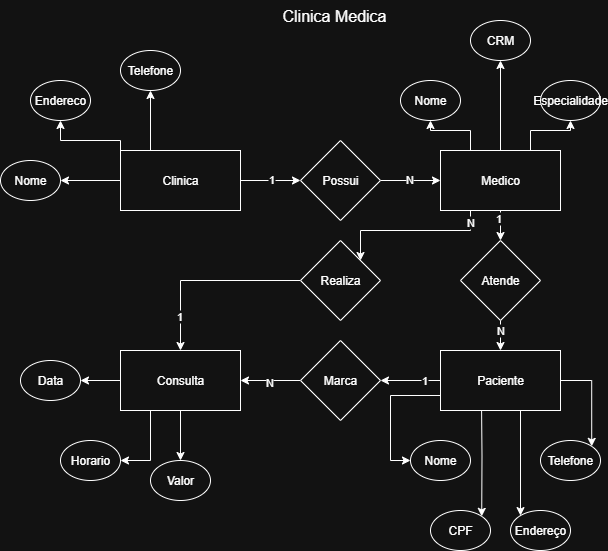

The diagram above was exported from draw.io. Its source (the exported page's mxGraphModel, read from the mxfile embedded in the PNG):
<mxGraphModel dx="1281" dy="561" grid="1" gridSize="10" guides="1" tooltips="1" connect="1" arrows="1" fold="1" page="1" pageScale="1" pageWidth="827" pageHeight="1169" math="0" shadow="0">
  <root>
    <mxCell id="0" />
    <mxCell id="1" parent="0" />
    <mxCell id="frSDCtPE1O9kH48GfV6B-1" value="&lt;font style=&quot;font-size: 16px;&quot;&gt;Clinica Medica&lt;/font&gt;" style="text;html=1;align=center;verticalAlign=middle;whiteSpace=wrap;rounded=0;" parent="1" vertex="1">
      <mxGeometry x="331" y="10" width="166" height="30" as="geometry" />
    </mxCell>
    <mxCell id="frSDCtPE1O9kH48GfV6B-21" value="" style="edgeStyle=orthogonalEdgeStyle;rounded=0;orthogonalLoop=1;jettySize=auto;html=1;" parent="1" source="frSDCtPE1O9kH48GfV6B-2" target="frSDCtPE1O9kH48GfV6B-20" edge="1">
      <mxGeometry relative="1" as="geometry" />
    </mxCell>
    <mxCell id="frSDCtPE1O9kH48GfV6B-61" value="1" style="edgeLabel;html=1;align=center;verticalAlign=middle;resizable=0;points=[];" parent="frSDCtPE1O9kH48GfV6B-21" connectable="0" vertex="1">
      <mxGeometry x="0.0133" y="2" relative="1" as="geometry">
        <mxPoint as="offset" />
      </mxGeometry>
    </mxCell>
    <mxCell id="frSDCtPE1O9kH48GfV6B-56" style="edgeStyle=orthogonalEdgeStyle;rounded=0;orthogonalLoop=1;jettySize=auto;html=1;exitX=0.25;exitY=0;exitDx=0;exitDy=0;entryX=0.5;entryY=1;entryDx=0;entryDy=0;" parent="1" source="frSDCtPE1O9kH48GfV6B-2" target="frSDCtPE1O9kH48GfV6B-54" edge="1">
      <mxGeometry relative="1" as="geometry" />
    </mxCell>
    <mxCell id="frSDCtPE1O9kH48GfV6B-57" style="edgeStyle=orthogonalEdgeStyle;rounded=0;orthogonalLoop=1;jettySize=auto;html=1;exitX=0;exitY=0;exitDx=0;exitDy=0;entryX=0.5;entryY=1;entryDx=0;entryDy=0;" parent="1" source="frSDCtPE1O9kH48GfV6B-2" target="frSDCtPE1O9kH48GfV6B-55" edge="1">
      <mxGeometry relative="1" as="geometry">
        <Array as="points">
          <mxPoint x="200" y="150" />
          <mxPoint x="140" y="150" />
        </Array>
      </mxGeometry>
    </mxCell>
    <mxCell id="frSDCtPE1O9kH48GfV6B-58" value="" style="edgeStyle=orthogonalEdgeStyle;rounded=0;orthogonalLoop=1;jettySize=auto;html=1;" parent="1" source="frSDCtPE1O9kH48GfV6B-2" target="frSDCtPE1O9kH48GfV6B-53" edge="1">
      <mxGeometry relative="1" as="geometry" />
    </mxCell>
    <mxCell id="frSDCtPE1O9kH48GfV6B-2" value="Clinica" style="rounded=0;whiteSpace=wrap;html=1;" parent="1" vertex="1">
      <mxGeometry x="200" y="160" width="120" height="60" as="geometry" />
    </mxCell>
    <mxCell id="frSDCtPE1O9kH48GfV6B-27" value="" style="edgeStyle=orthogonalEdgeStyle;rounded=0;orthogonalLoop=1;jettySize=auto;html=1;" parent="1" source="frSDCtPE1O9kH48GfV6B-3" target="frSDCtPE1O9kH48GfV6B-26" edge="1">
      <mxGeometry relative="1" as="geometry" />
    </mxCell>
    <mxCell id="frSDCtPE1O9kH48GfV6B-68" value="1" style="edgeLabel;html=1;align=center;verticalAlign=middle;resizable=0;points=[];" parent="frSDCtPE1O9kH48GfV6B-27" connectable="0" vertex="1">
      <mxGeometry x="-0.4444" y="-1" relative="1" as="geometry">
        <mxPoint as="offset" />
      </mxGeometry>
    </mxCell>
    <mxCell id="frSDCtPE1O9kH48GfV6B-46" style="edgeStyle=orthogonalEdgeStyle;rounded=0;orthogonalLoop=1;jettySize=auto;html=1;entryX=1;entryY=0;entryDx=0;entryDy=0;" parent="1" target="frSDCtPE1O9kH48GfV6B-36" edge="1">
      <mxGeometry relative="1" as="geometry">
        <mxPoint x="561" y="410" as="sourcePoint" />
      </mxGeometry>
    </mxCell>
    <mxCell id="frSDCtPE1O9kH48GfV6B-47" style="edgeStyle=orthogonalEdgeStyle;rounded=0;orthogonalLoop=1;jettySize=auto;html=1;exitX=0.75;exitY=1;exitDx=0;exitDy=0;" parent="1" source="frSDCtPE1O9kH48GfV6B-3" target="frSDCtPE1O9kH48GfV6B-38" edge="1">
      <mxGeometry relative="1" as="geometry">
        <Array as="points">
          <mxPoint x="600" y="420" />
        </Array>
      </mxGeometry>
    </mxCell>
    <mxCell id="frSDCtPE1O9kH48GfV6B-48" style="edgeStyle=orthogonalEdgeStyle;rounded=0;orthogonalLoop=1;jettySize=auto;html=1;exitX=1;exitY=0.5;exitDx=0;exitDy=0;entryX=1;entryY=0;entryDx=0;entryDy=0;" parent="1" source="frSDCtPE1O9kH48GfV6B-3" target="frSDCtPE1O9kH48GfV6B-35" edge="1">
      <mxGeometry relative="1" as="geometry" />
    </mxCell>
    <mxCell id="frSDCtPE1O9kH48GfV6B-49" style="edgeStyle=orthogonalEdgeStyle;rounded=0;orthogonalLoop=1;jettySize=auto;html=1;exitX=0;exitY=0.75;exitDx=0;exitDy=0;entryX=0;entryY=0.5;entryDx=0;entryDy=0;" parent="1" source="frSDCtPE1O9kH48GfV6B-3" target="frSDCtPE1O9kH48GfV6B-37" edge="1">
      <mxGeometry relative="1" as="geometry" />
    </mxCell>
    <mxCell id="frSDCtPE1O9kH48GfV6B-3" value="Paciente" style="rounded=0;whiteSpace=wrap;html=1;" parent="1" vertex="1">
      <mxGeometry x="520" y="360" width="120" height="60" as="geometry" />
    </mxCell>
    <mxCell id="frSDCtPE1O9kH48GfV6B-24" value="" style="edgeStyle=orthogonalEdgeStyle;rounded=0;orthogonalLoop=1;jettySize=auto;html=1;" parent="1" source="frSDCtPE1O9kH48GfV6B-4" target="frSDCtPE1O9kH48GfV6B-23" edge="1">
      <mxGeometry relative="1" as="geometry" />
    </mxCell>
    <mxCell id="frSDCtPE1O9kH48GfV6B-63" value="1" style="edgeLabel;html=1;align=center;verticalAlign=middle;resizable=0;points=[];" parent="frSDCtPE1O9kH48GfV6B-24" connectable="0" vertex="1">
      <mxGeometry x="-0.728" y="-3" relative="1" as="geometry">
        <mxPoint as="offset" />
      </mxGeometry>
    </mxCell>
    <mxCell id="frSDCtPE1O9kH48GfV6B-43" style="edgeStyle=orthogonalEdgeStyle;rounded=0;orthogonalLoop=1;jettySize=auto;html=1;entryX=0.5;entryY=1;entryDx=0;entryDy=0;exitX=0.25;exitY=0;exitDx=0;exitDy=0;" parent="1" source="frSDCtPE1O9kH48GfV6B-4" target="frSDCtPE1O9kH48GfV6B-31" edge="1">
      <mxGeometry relative="1" as="geometry" />
    </mxCell>
    <mxCell id="frSDCtPE1O9kH48GfV6B-44" style="edgeStyle=orthogonalEdgeStyle;rounded=0;orthogonalLoop=1;jettySize=auto;html=1;exitX=0.75;exitY=0;exitDx=0;exitDy=0;entryX=0.5;entryY=1;entryDx=0;entryDy=0;" parent="1" source="frSDCtPE1O9kH48GfV6B-4" target="frSDCtPE1O9kH48GfV6B-42" edge="1">
      <mxGeometry relative="1" as="geometry" />
    </mxCell>
    <mxCell id="frSDCtPE1O9kH48GfV6B-45" value="" style="edgeStyle=orthogonalEdgeStyle;rounded=0;orthogonalLoop=1;jettySize=auto;html=1;" parent="1" source="frSDCtPE1O9kH48GfV6B-4" target="frSDCtPE1O9kH48GfV6B-30" edge="1">
      <mxGeometry relative="1" as="geometry" />
    </mxCell>
    <mxCell id="frSDCtPE1O9kH48GfV6B-59" style="edgeStyle=orthogonalEdgeStyle;rounded=0;orthogonalLoop=1;jettySize=auto;html=1;exitX=0.25;exitY=1;exitDx=0;exitDy=0;entryX=1;entryY=0;entryDx=0;entryDy=0;" parent="1" source="frSDCtPE1O9kH48GfV6B-4" target="frSDCtPE1O9kH48GfV6B-29" edge="1">
      <mxGeometry relative="1" as="geometry">
        <Array as="points">
          <mxPoint x="550" y="240" />
          <mxPoint x="440" y="240" />
        </Array>
      </mxGeometry>
    </mxCell>
    <mxCell id="frSDCtPE1O9kH48GfV6B-65" value="N" style="edgeLabel;html=1;align=center;verticalAlign=middle;resizable=0;points=[];" parent="frSDCtPE1O9kH48GfV6B-59" connectable="0" vertex="1">
      <mxGeometry x="-0.865" y="-1" relative="1" as="geometry">
        <mxPoint as="offset" />
      </mxGeometry>
    </mxCell>
    <mxCell id="frSDCtPE1O9kH48GfV6B-4" value="Medico" style="rounded=0;whiteSpace=wrap;html=1;" parent="1" vertex="1">
      <mxGeometry x="520" y="160" width="120" height="60" as="geometry" />
    </mxCell>
    <mxCell id="frSDCtPE1O9kH48GfV6B-50" value="" style="edgeStyle=orthogonalEdgeStyle;rounded=0;orthogonalLoop=1;jettySize=auto;html=1;" parent="1" source="frSDCtPE1O9kH48GfV6B-5" target="frSDCtPE1O9kH48GfV6B-32" edge="1">
      <mxGeometry relative="1" as="geometry" />
    </mxCell>
    <mxCell id="frSDCtPE1O9kH48GfV6B-51" value="" style="edgeStyle=orthogonalEdgeStyle;rounded=0;orthogonalLoop=1;jettySize=auto;html=1;" parent="1" source="frSDCtPE1O9kH48GfV6B-5" target="frSDCtPE1O9kH48GfV6B-34" edge="1">
      <mxGeometry relative="1" as="geometry" />
    </mxCell>
    <mxCell id="frSDCtPE1O9kH48GfV6B-52" style="edgeStyle=orthogonalEdgeStyle;rounded=0;orthogonalLoop=1;jettySize=auto;html=1;exitX=0.25;exitY=1;exitDx=0;exitDy=0;entryX=1;entryY=0.5;entryDx=0;entryDy=0;" parent="1" source="frSDCtPE1O9kH48GfV6B-5" target="frSDCtPE1O9kH48GfV6B-33" edge="1">
      <mxGeometry relative="1" as="geometry" />
    </mxCell>
    <mxCell id="frSDCtPE1O9kH48GfV6B-5" value="Consulta" style="rounded=0;whiteSpace=wrap;html=1;" parent="1" vertex="1">
      <mxGeometry x="200" y="360" width="120" height="60" as="geometry" />
    </mxCell>
    <mxCell id="frSDCtPE1O9kH48GfV6B-22" value="" style="edgeStyle=orthogonalEdgeStyle;rounded=0;orthogonalLoop=1;jettySize=auto;html=1;" parent="1" source="frSDCtPE1O9kH48GfV6B-20" target="frSDCtPE1O9kH48GfV6B-4" edge="1">
      <mxGeometry relative="1" as="geometry" />
    </mxCell>
    <mxCell id="frSDCtPE1O9kH48GfV6B-62" value="N" style="edgeLabel;html=1;align=center;verticalAlign=middle;resizable=0;points=[];" parent="frSDCtPE1O9kH48GfV6B-22" connectable="0" vertex="1">
      <mxGeometry x="-0.0533" y="2" relative="1" as="geometry">
        <mxPoint as="offset" />
      </mxGeometry>
    </mxCell>
    <mxCell id="frSDCtPE1O9kH48GfV6B-20" value="Possui" style="rhombus;whiteSpace=wrap;html=1;rounded=0;" parent="1" vertex="1">
      <mxGeometry x="380" y="150" width="80" height="80" as="geometry" />
    </mxCell>
    <mxCell id="frSDCtPE1O9kH48GfV6B-25" value="" style="edgeStyle=orthogonalEdgeStyle;rounded=0;orthogonalLoop=1;jettySize=auto;html=1;" parent="1" source="frSDCtPE1O9kH48GfV6B-23" target="frSDCtPE1O9kH48GfV6B-3" edge="1">
      <mxGeometry relative="1" as="geometry" />
    </mxCell>
    <mxCell id="frSDCtPE1O9kH48GfV6B-64" value="N" style="edgeLabel;html=1;align=center;verticalAlign=middle;resizable=0;points=[];" parent="frSDCtPE1O9kH48GfV6B-25" connectable="0" vertex="1">
      <mxGeometry x="-0.648" y="-1" relative="1" as="geometry">
        <mxPoint as="offset" />
      </mxGeometry>
    </mxCell>
    <mxCell id="frSDCtPE1O9kH48GfV6B-23" value="Atende" style="rhombus;whiteSpace=wrap;html=1;rounded=0;" parent="1" vertex="1">
      <mxGeometry x="540" y="250" width="80" height="80" as="geometry" />
    </mxCell>
    <mxCell id="frSDCtPE1O9kH48GfV6B-28" value="" style="edgeStyle=orthogonalEdgeStyle;rounded=0;orthogonalLoop=1;jettySize=auto;html=1;" parent="1" source="frSDCtPE1O9kH48GfV6B-26" target="frSDCtPE1O9kH48GfV6B-5" edge="1">
      <mxGeometry relative="1" as="geometry" />
    </mxCell>
    <mxCell id="frSDCtPE1O9kH48GfV6B-69" value="N" style="edgeLabel;html=1;align=center;verticalAlign=middle;resizable=0;points=[];" parent="frSDCtPE1O9kH48GfV6B-28" connectable="0" vertex="1">
      <mxGeometry x="0.0833" y="1" relative="1" as="geometry">
        <mxPoint as="offset" />
      </mxGeometry>
    </mxCell>
    <mxCell id="frSDCtPE1O9kH48GfV6B-26" value="Marca" style="rhombus;whiteSpace=wrap;html=1;rounded=0;" parent="1" vertex="1">
      <mxGeometry x="380" y="350" width="80" height="80" as="geometry" />
    </mxCell>
    <mxCell id="frSDCtPE1O9kH48GfV6B-60" style="edgeStyle=orthogonalEdgeStyle;rounded=0;orthogonalLoop=1;jettySize=auto;html=1;entryX=0.5;entryY=0;entryDx=0;entryDy=0;" parent="1" source="frSDCtPE1O9kH48GfV6B-29" target="frSDCtPE1O9kH48GfV6B-5" edge="1">
      <mxGeometry relative="1" as="geometry" />
    </mxCell>
    <mxCell id="frSDCtPE1O9kH48GfV6B-66" value="1" style="edgeLabel;html=1;align=center;verticalAlign=middle;resizable=0;points=[];" parent="frSDCtPE1O9kH48GfV6B-60" connectable="0" vertex="1">
      <mxGeometry x="0.6295" y="-2" relative="1" as="geometry">
        <mxPoint as="offset" />
      </mxGeometry>
    </mxCell>
    <mxCell id="frSDCtPE1O9kH48GfV6B-29" value="Realiza" style="rhombus;whiteSpace=wrap;html=1;rounded=0;" parent="1" vertex="1">
      <mxGeometry x="380" y="250" width="80" height="80" as="geometry" />
    </mxCell>
    <mxCell id="frSDCtPE1O9kH48GfV6B-30" value="CRM" style="ellipse;whiteSpace=wrap;html=1;" parent="1" vertex="1">
      <mxGeometry x="550" y="30" width="60" height="40" as="geometry" />
    </mxCell>
    <mxCell id="frSDCtPE1O9kH48GfV6B-31" value="Nome" style="ellipse;whiteSpace=wrap;html=1;" parent="1" vertex="1">
      <mxGeometry x="480" y="90" width="60" height="40" as="geometry" />
    </mxCell>
    <mxCell id="frSDCtPE1O9kH48GfV6B-32" value="Valor" style="ellipse;whiteSpace=wrap;html=1;" parent="1" vertex="1">
      <mxGeometry x="230" y="470" width="60" height="40" as="geometry" />
    </mxCell>
    <mxCell id="frSDCtPE1O9kH48GfV6B-33" value="Horario" style="ellipse;whiteSpace=wrap;html=1;" parent="1" vertex="1">
      <mxGeometry x="140" y="450" width="60" height="40" as="geometry" />
    </mxCell>
    <mxCell id="frSDCtPE1O9kH48GfV6B-34" value="Data" style="ellipse;whiteSpace=wrap;html=1;" parent="1" vertex="1">
      <mxGeometry x="100" y="370" width="60" height="40" as="geometry" />
    </mxCell>
    <mxCell id="frSDCtPE1O9kH48GfV6B-35" value="Telefone" style="ellipse;whiteSpace=wrap;html=1;" parent="1" vertex="1">
      <mxGeometry x="620" y="450" width="60" height="40" as="geometry" />
    </mxCell>
    <mxCell id="frSDCtPE1O9kH48GfV6B-36" value="CPF" style="ellipse;whiteSpace=wrap;html=1;" parent="1" vertex="1">
      <mxGeometry x="510" y="520" width="60" height="40" as="geometry" />
    </mxCell>
    <mxCell id="frSDCtPE1O9kH48GfV6B-37" value="Nome" style="ellipse;whiteSpace=wrap;html=1;" parent="1" vertex="1">
      <mxGeometry x="490" y="450" width="60" height="40" as="geometry" />
    </mxCell>
    <mxCell id="frSDCtPE1O9kH48GfV6B-38" value="Endereço" style="ellipse;whiteSpace=wrap;html=1;" parent="1" vertex="1">
      <mxGeometry x="590" y="520" width="60" height="40" as="geometry" />
    </mxCell>
    <mxCell id="frSDCtPE1O9kH48GfV6B-42" value="Especialidade" style="ellipse;whiteSpace=wrap;html=1;" parent="1" vertex="1">
      <mxGeometry x="620" y="90" width="60" height="40" as="geometry" />
    </mxCell>
    <mxCell id="frSDCtPE1O9kH48GfV6B-53" value="Nome" style="ellipse;whiteSpace=wrap;html=1;" parent="1" vertex="1">
      <mxGeometry x="80" y="170" width="60" height="40" as="geometry" />
    </mxCell>
    <mxCell id="frSDCtPE1O9kH48GfV6B-54" value="Telefone" style="ellipse;whiteSpace=wrap;html=1;" parent="1" vertex="1">
      <mxGeometry x="200" y="60" width="60" height="40" as="geometry" />
    </mxCell>
    <mxCell id="frSDCtPE1O9kH48GfV6B-55" value="Endereco" style="ellipse;whiteSpace=wrap;html=1;" parent="1" vertex="1">
      <mxGeometry x="110" y="90" width="60" height="40" as="geometry" />
    </mxCell>
  </root>
</mxGraphModel>